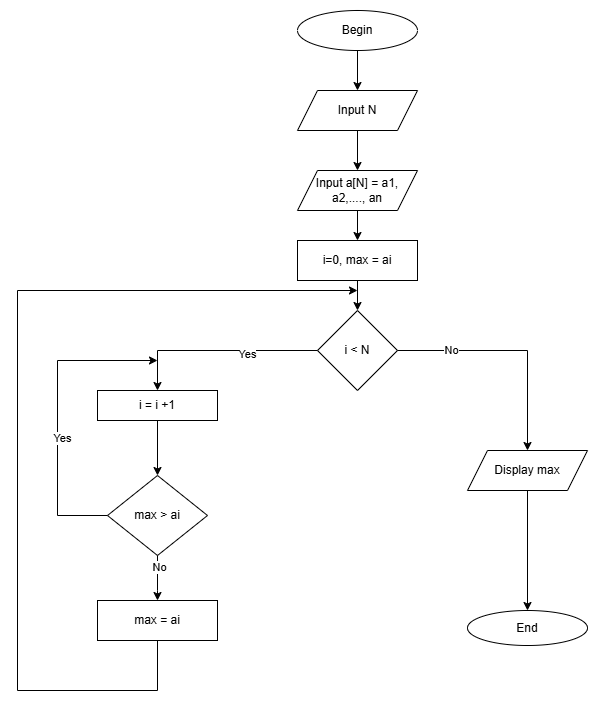

The diagram above was exported from draw.io. Its source (the exported page's mxGraphModel, read from the mxfile embedded in the PNG):
<mxGraphModel dx="1050" dy="557" grid="1" gridSize="10" guides="1" tooltips="1" connect="1" arrows="1" fold="1" page="1" pageScale="1" pageWidth="827" pageHeight="1169" math="0" shadow="0">
  <root>
    <mxCell id="WIyWlLk6GJQsqaUBKTNV-0" />
    <mxCell id="WIyWlLk6GJQsqaUBKTNV-1" parent="WIyWlLk6GJQsqaUBKTNV-0" />
    <mxCell id="eyzOBmR2iUZGfPDerSqt-0" value="Begin" style="ellipse;whiteSpace=wrap;html=1;" vertex="1" parent="WIyWlLk6GJQsqaUBKTNV-1">
      <mxGeometry x="320" y="40" width="120" height="40" as="geometry" />
    </mxCell>
    <mxCell id="eyzOBmR2iUZGfPDerSqt-1" value="End" style="ellipse;whiteSpace=wrap;html=1;" vertex="1" parent="WIyWlLk6GJQsqaUBKTNV-1">
      <mxGeometry x="490" y="640" width="120" height="35" as="geometry" />
    </mxCell>
    <mxCell id="eyzOBmR2iUZGfPDerSqt-2" value="Input N" style="shape=parallelogram;perimeter=parallelogramPerimeter;whiteSpace=wrap;html=1;fixedSize=1;" vertex="1" parent="WIyWlLk6GJQsqaUBKTNV-1">
      <mxGeometry x="320" y="120" width="120" height="40" as="geometry" />
    </mxCell>
    <mxCell id="eyzOBmR2iUZGfPDerSqt-3" value="Input a[N] = a1, a2,...., an" style="shape=parallelogram;perimeter=parallelogramPerimeter;whiteSpace=wrap;html=1;fixedSize=1;" vertex="1" parent="WIyWlLk6GJQsqaUBKTNV-1">
      <mxGeometry x="320" y="200" width="120" height="40" as="geometry" />
    </mxCell>
    <mxCell id="eyzOBmR2iUZGfPDerSqt-4" value="" style="endArrow=classic;html=1;rounded=0;" edge="1" parent="WIyWlLk6GJQsqaUBKTNV-1" source="eyzOBmR2iUZGfPDerSqt-0" target="eyzOBmR2iUZGfPDerSqt-2">
      <mxGeometry width="50" height="50" relative="1" as="geometry">
        <mxPoint x="340" y="360" as="sourcePoint" />
        <mxPoint x="390" y="310" as="targetPoint" />
      </mxGeometry>
    </mxCell>
    <mxCell id="eyzOBmR2iUZGfPDerSqt-5" value="" style="endArrow=classic;html=1;rounded=0;" edge="1" parent="WIyWlLk6GJQsqaUBKTNV-1" source="eyzOBmR2iUZGfPDerSqt-2" target="eyzOBmR2iUZGfPDerSqt-3">
      <mxGeometry width="50" height="50" relative="1" as="geometry">
        <mxPoint x="390" y="90" as="sourcePoint" />
        <mxPoint x="390" y="130" as="targetPoint" />
      </mxGeometry>
    </mxCell>
    <mxCell id="eyzOBmR2iUZGfPDerSqt-6" value="i=0, max = ai" style="rounded=0;whiteSpace=wrap;html=1;" vertex="1" parent="WIyWlLk6GJQsqaUBKTNV-1">
      <mxGeometry x="320" y="270" width="120" height="40" as="geometry" />
    </mxCell>
    <mxCell id="eyzOBmR2iUZGfPDerSqt-7" value="" style="endArrow=classic;html=1;rounded=0;" edge="1" parent="WIyWlLk6GJQsqaUBKTNV-1" source="eyzOBmR2iUZGfPDerSqt-3" target="eyzOBmR2iUZGfPDerSqt-6">
      <mxGeometry width="50" height="50" relative="1" as="geometry">
        <mxPoint x="340" y="390" as="sourcePoint" />
        <mxPoint x="390" y="340" as="targetPoint" />
      </mxGeometry>
    </mxCell>
    <mxCell id="eyzOBmR2iUZGfPDerSqt-8" value="max &amp;gt; ai" style="rhombus;whiteSpace=wrap;html=1;" vertex="1" parent="WIyWlLk6GJQsqaUBKTNV-1">
      <mxGeometry x="130" y="505" width="100" height="80" as="geometry" />
    </mxCell>
    <mxCell id="eyzOBmR2iUZGfPDerSqt-10" value="" style="endArrow=classic;html=1;rounded=0;" edge="1" parent="WIyWlLk6GJQsqaUBKTNV-1" source="eyzOBmR2iUZGfPDerSqt-8">
      <mxGeometry width="50" height="50" relative="1" as="geometry">
        <mxPoint x="330" y="450" as="sourcePoint" />
        <mxPoint x="180" y="390" as="targetPoint" />
        <Array as="points">
          <mxPoint x="80" y="545" />
          <mxPoint x="80" y="390" />
        </Array>
      </mxGeometry>
    </mxCell>
    <mxCell id="eyzOBmR2iUZGfPDerSqt-11" value="Yes" style="edgeLabel;html=1;align=center;verticalAlign=middle;resizable=0;points=[];" vertex="1" connectable="0" parent="eyzOBmR2iUZGfPDerSqt-10">
      <mxGeometry x="-0.1639" y="-4" relative="1" as="geometry">
        <mxPoint as="offset" />
      </mxGeometry>
    </mxCell>
    <mxCell id="eyzOBmR2iUZGfPDerSqt-13" value="max = ai" style="rounded=0;whiteSpace=wrap;html=1;" vertex="1" parent="WIyWlLk6GJQsqaUBKTNV-1">
      <mxGeometry x="120" y="630" width="120" height="40" as="geometry" />
    </mxCell>
    <mxCell id="eyzOBmR2iUZGfPDerSqt-14" value="" style="endArrow=classic;html=1;rounded=0;" edge="1" parent="WIyWlLk6GJQsqaUBKTNV-1" source="eyzOBmR2iUZGfPDerSqt-8" target="eyzOBmR2iUZGfPDerSqt-13">
      <mxGeometry width="50" height="50" relative="1" as="geometry">
        <mxPoint x="330" y="450" as="sourcePoint" />
        <mxPoint x="380" y="400" as="targetPoint" />
        <Array as="points">
          <mxPoint x="180" y="620" />
        </Array>
      </mxGeometry>
    </mxCell>
    <mxCell id="eyzOBmR2iUZGfPDerSqt-15" value="No" style="edgeLabel;html=1;align=center;verticalAlign=middle;resizable=0;points=[];" vertex="1" connectable="0" parent="eyzOBmR2iUZGfPDerSqt-14">
      <mxGeometry x="-0.5331" y="1" relative="1" as="geometry">
        <mxPoint as="offset" />
      </mxGeometry>
    </mxCell>
    <mxCell id="eyzOBmR2iUZGfPDerSqt-16" value="i &amp;lt; N" style="rhombus;whiteSpace=wrap;html=1;" vertex="1" parent="WIyWlLk6GJQsqaUBKTNV-1">
      <mxGeometry x="340" y="340" width="80" height="80" as="geometry" />
    </mxCell>
    <mxCell id="eyzOBmR2iUZGfPDerSqt-20" value="" style="endArrow=classic;html=1;rounded=0;" edge="1" parent="WIyWlLk6GJQsqaUBKTNV-1" source="eyzOBmR2iUZGfPDerSqt-16">
      <mxGeometry width="50" height="50" relative="1" as="geometry">
        <mxPoint x="330" y="490" as="sourcePoint" />
        <mxPoint x="550" y="480" as="targetPoint" />
        <Array as="points">
          <mxPoint x="550" y="380" />
        </Array>
      </mxGeometry>
    </mxCell>
    <mxCell id="eyzOBmR2iUZGfPDerSqt-22" value="No" style="edgeLabel;html=1;align=center;verticalAlign=middle;resizable=0;points=[];" vertex="1" connectable="0" parent="eyzOBmR2iUZGfPDerSqt-20">
      <mxGeometry x="-0.5371" y="1" relative="1" as="geometry">
        <mxPoint as="offset" />
      </mxGeometry>
    </mxCell>
    <mxCell id="eyzOBmR2iUZGfPDerSqt-28" value="" style="endArrow=classic;html=1;rounded=0;" edge="1" parent="WIyWlLk6GJQsqaUBKTNV-1" source="eyzOBmR2iUZGfPDerSqt-6" target="eyzOBmR2iUZGfPDerSqt-16">
      <mxGeometry width="50" height="50" relative="1" as="geometry">
        <mxPoint x="330" y="490" as="sourcePoint" />
        <mxPoint x="380" y="440" as="targetPoint" />
      </mxGeometry>
    </mxCell>
    <mxCell id="eyzOBmR2iUZGfPDerSqt-30" value="" style="endArrow=classic;html=1;rounded=0;" edge="1" parent="WIyWlLk6GJQsqaUBKTNV-1" target="eyzOBmR2iUZGfPDerSqt-1">
      <mxGeometry width="50" height="50" relative="1" as="geometry">
        <mxPoint x="550" y="520" as="sourcePoint" />
        <mxPoint x="380" y="520" as="targetPoint" />
      </mxGeometry>
    </mxCell>
    <mxCell id="eyzOBmR2iUZGfPDerSqt-32" value="i = i +1" style="rounded=0;whiteSpace=wrap;html=1;" vertex="1" parent="WIyWlLk6GJQsqaUBKTNV-1">
      <mxGeometry x="120" y="420" width="120" height="30" as="geometry" />
    </mxCell>
    <mxCell id="eyzOBmR2iUZGfPDerSqt-33" value="" style="endArrow=classic;html=1;rounded=0;" edge="1" parent="WIyWlLk6GJQsqaUBKTNV-1" source="eyzOBmR2iUZGfPDerSqt-16" target="eyzOBmR2iUZGfPDerSqt-32">
      <mxGeometry width="50" height="50" relative="1" as="geometry">
        <mxPoint x="330" y="530" as="sourcePoint" />
        <mxPoint x="380" y="480" as="targetPoint" />
        <Array as="points">
          <mxPoint x="180" y="380" />
        </Array>
      </mxGeometry>
    </mxCell>
    <mxCell id="eyzOBmR2iUZGfPDerSqt-35" value="Yes" style="edgeLabel;html=1;align=center;verticalAlign=middle;resizable=0;points=[];" vertex="1" connectable="0" parent="eyzOBmR2iUZGfPDerSqt-33">
      <mxGeometry x="-0.2759" y="3" relative="1" as="geometry">
        <mxPoint x="1" as="offset" />
      </mxGeometry>
    </mxCell>
    <mxCell id="eyzOBmR2iUZGfPDerSqt-34" value="" style="endArrow=classic;html=1;rounded=0;" edge="1" parent="WIyWlLk6GJQsqaUBKTNV-1" source="eyzOBmR2iUZGfPDerSqt-32" target="eyzOBmR2iUZGfPDerSqt-8">
      <mxGeometry width="50" height="50" relative="1" as="geometry">
        <mxPoint x="330" y="530" as="sourcePoint" />
        <mxPoint x="380" y="480" as="targetPoint" />
        <Array as="points" />
      </mxGeometry>
    </mxCell>
    <mxCell id="eyzOBmR2iUZGfPDerSqt-38" value="" style="endArrow=none;html=1;rounded=0;" edge="1" parent="WIyWlLk6GJQsqaUBKTNV-1" source="eyzOBmR2iUZGfPDerSqt-13">
      <mxGeometry width="50" height="50" relative="1" as="geometry">
        <mxPoint x="330" y="530" as="sourcePoint" />
        <mxPoint x="180" y="720" as="targetPoint" />
      </mxGeometry>
    </mxCell>
    <mxCell id="eyzOBmR2iUZGfPDerSqt-39" value="" style="endArrow=classic;html=1;rounded=0;" edge="1" parent="WIyWlLk6GJQsqaUBKTNV-1">
      <mxGeometry width="50" height="50" relative="1" as="geometry">
        <mxPoint x="180" y="720" as="sourcePoint" />
        <mxPoint x="380" y="320" as="targetPoint" />
        <Array as="points">
          <mxPoint x="40" y="720" />
          <mxPoint x="40" y="320" />
        </Array>
      </mxGeometry>
    </mxCell>
    <mxCell id="eyzOBmR2iUZGfPDerSqt-40" value="Display max" style="shape=parallelogram;perimeter=parallelogramPerimeter;whiteSpace=wrap;html=1;fixedSize=1;" vertex="1" parent="WIyWlLk6GJQsqaUBKTNV-1">
      <mxGeometry x="490" y="480" width="120" height="40" as="geometry" />
    </mxCell>
  </root>
</mxGraphModel>